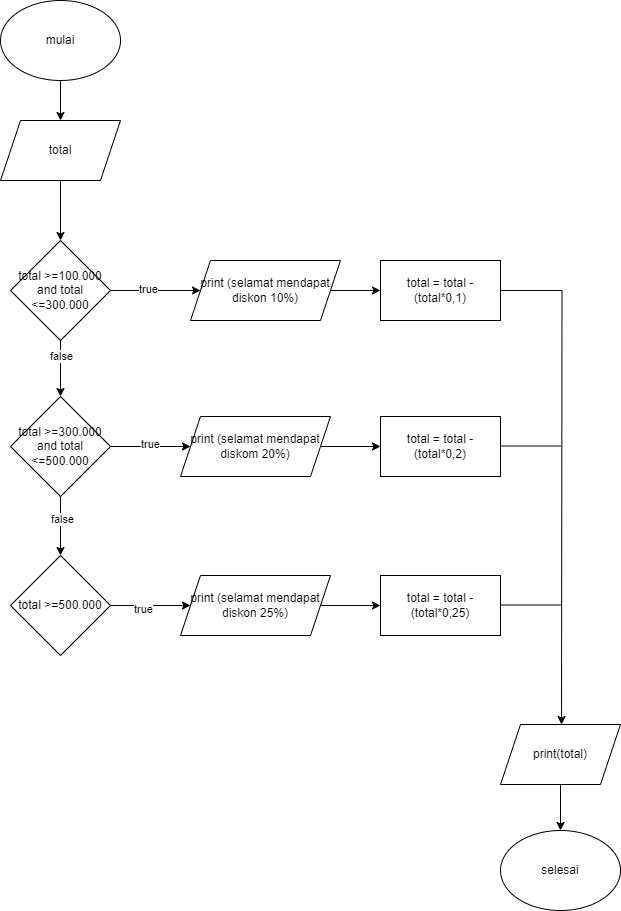

The diagram above was exported from draw.io. Its source (the exported page's mxGraphModel, read from the mxfile embedded in the PNG):
<mxGraphModel dx="880" dy="468" grid="1" gridSize="10" guides="1" tooltips="1" connect="1" arrows="1" fold="1" page="1" pageScale="1" pageWidth="827" pageHeight="1169" math="0" shadow="0">
  <root>
    <mxCell id="0" />
    <mxCell id="1" parent="0" />
    <mxCell id="9vYxpCBnIIBkFP4dY9y0-2" style="edgeStyle=orthogonalEdgeStyle;rounded=0;orthogonalLoop=1;jettySize=auto;html=1;exitX=0.5;exitY=1;exitDx=0;exitDy=0;" edge="1" parent="1" source="9vYxpCBnIIBkFP4dY9y0-1">
      <mxGeometry relative="1" as="geometry">
        <mxPoint x="159" y="160" as="targetPoint" />
      </mxGeometry>
    </mxCell>
    <mxCell id="9vYxpCBnIIBkFP4dY9y0-1" value="mulai" style="ellipse;whiteSpace=wrap;html=1;" vertex="1" parent="1">
      <mxGeometry x="99" y="40" width="120" height="80" as="geometry" />
    </mxCell>
    <mxCell id="9vYxpCBnIIBkFP4dY9y0-5" style="edgeStyle=orthogonalEdgeStyle;rounded=0;orthogonalLoop=1;jettySize=auto;html=1;exitX=0.5;exitY=1;exitDx=0;exitDy=0;entryX=0.5;entryY=0;entryDx=0;entryDy=0;" edge="1" parent="1" source="9vYxpCBnIIBkFP4dY9y0-3" target="9vYxpCBnIIBkFP4dY9y0-4">
      <mxGeometry relative="1" as="geometry" />
    </mxCell>
    <mxCell id="9vYxpCBnIIBkFP4dY9y0-3" value="total" style="shape=parallelogram;perimeter=parallelogramPerimeter;whiteSpace=wrap;html=1;fixedSize=1;" vertex="1" parent="1">
      <mxGeometry x="99" y="160" width="120" height="60" as="geometry" />
    </mxCell>
    <mxCell id="9vYxpCBnIIBkFP4dY9y0-11" style="edgeStyle=orthogonalEdgeStyle;rounded=0;orthogonalLoop=1;jettySize=auto;html=1;exitX=0.5;exitY=1;exitDx=0;exitDy=0;entryX=0.5;entryY=0;entryDx=0;entryDy=0;" edge="1" parent="1" source="9vYxpCBnIIBkFP4dY9y0-4" target="9vYxpCBnIIBkFP4dY9y0-10">
      <mxGeometry relative="1" as="geometry" />
    </mxCell>
    <mxCell id="9vYxpCBnIIBkFP4dY9y0-27" value="false" style="edgeLabel;html=1;align=center;verticalAlign=middle;resizable=0;points=[];" vertex="1" connectable="0" parent="9vYxpCBnIIBkFP4dY9y0-11">
      <mxGeometry x="-0.4643" relative="1" as="geometry">
        <mxPoint as="offset" />
      </mxGeometry>
    </mxCell>
    <mxCell id="9vYxpCBnIIBkFP4dY9y0-16" style="edgeStyle=orthogonalEdgeStyle;rounded=0;orthogonalLoop=1;jettySize=auto;html=1;exitX=1;exitY=0.5;exitDx=0;exitDy=0;entryX=0;entryY=0.5;entryDx=0;entryDy=0;" edge="1" parent="1" source="9vYxpCBnIIBkFP4dY9y0-4" target="9vYxpCBnIIBkFP4dY9y0-15">
      <mxGeometry relative="1" as="geometry" />
    </mxCell>
    <mxCell id="9vYxpCBnIIBkFP4dY9y0-26" value="true" style="edgeLabel;html=1;align=center;verticalAlign=middle;resizable=0;points=[];" vertex="1" connectable="0" parent="9vYxpCBnIIBkFP4dY9y0-16">
      <mxGeometry x="-0.1778" y="2" relative="1" as="geometry">
        <mxPoint as="offset" />
      </mxGeometry>
    </mxCell>
    <mxCell id="9vYxpCBnIIBkFP4dY9y0-4" value="total &amp;gt;=100.000 and total &amp;lt;=300.000" style="rhombus;whiteSpace=wrap;html=1;" vertex="1" parent="1">
      <mxGeometry x="109" y="280" width="100" height="100" as="geometry" />
    </mxCell>
    <mxCell id="9vYxpCBnIIBkFP4dY9y0-52" style="edgeStyle=orthogonalEdgeStyle;rounded=0;orthogonalLoop=1;jettySize=auto;html=1;exitX=1;exitY=0.5;exitDx=0;exitDy=0;" edge="1" parent="1" source="9vYxpCBnIIBkFP4dY9y0-8">
      <mxGeometry relative="1" as="geometry">
        <mxPoint x="660" y="764" as="targetPoint" />
      </mxGeometry>
    </mxCell>
    <mxCell id="9vYxpCBnIIBkFP4dY9y0-8" value="total = total - (total*0,1)" style="rounded=0;whiteSpace=wrap;html=1;" vertex="1" parent="1">
      <mxGeometry x="479" y="300" width="120" height="60" as="geometry" />
    </mxCell>
    <mxCell id="9vYxpCBnIIBkFP4dY9y0-18" style="edgeStyle=orthogonalEdgeStyle;rounded=0;orthogonalLoop=1;jettySize=auto;html=1;exitX=1;exitY=0.5;exitDx=0;exitDy=0;" edge="1" parent="1" source="9vYxpCBnIIBkFP4dY9y0-10" target="9vYxpCBnIIBkFP4dY9y0-17">
      <mxGeometry relative="1" as="geometry" />
    </mxCell>
    <mxCell id="9vYxpCBnIIBkFP4dY9y0-29" value="true" style="edgeLabel;html=1;align=center;verticalAlign=middle;resizable=0;points=[];" vertex="1" connectable="0" parent="9vYxpCBnIIBkFP4dY9y0-18">
      <mxGeometry x="-0.025" y="3" relative="1" as="geometry">
        <mxPoint as="offset" />
      </mxGeometry>
    </mxCell>
    <mxCell id="9vYxpCBnIIBkFP4dY9y0-21" style="edgeStyle=orthogonalEdgeStyle;rounded=0;orthogonalLoop=1;jettySize=auto;html=1;exitX=0.5;exitY=1;exitDx=0;exitDy=0;entryX=0.5;entryY=0;entryDx=0;entryDy=0;" edge="1" parent="1" source="9vYxpCBnIIBkFP4dY9y0-10" target="9vYxpCBnIIBkFP4dY9y0-14">
      <mxGeometry relative="1" as="geometry" />
    </mxCell>
    <mxCell id="9vYxpCBnIIBkFP4dY9y0-28" value="false" style="edgeLabel;html=1;align=center;verticalAlign=middle;resizable=0;points=[];" vertex="1" connectable="0" parent="9vYxpCBnIIBkFP4dY9y0-21">
      <mxGeometry x="-0.2542" y="1" relative="1" as="geometry">
        <mxPoint as="offset" />
      </mxGeometry>
    </mxCell>
    <mxCell id="9vYxpCBnIIBkFP4dY9y0-10" value="total &amp;gt;=300.000 and total &amp;lt;=500.000" style="rhombus;whiteSpace=wrap;html=1;" vertex="1" parent="1">
      <mxGeometry x="109" y="436" width="100" height="100" as="geometry" />
    </mxCell>
    <mxCell id="9vYxpCBnIIBkFP4dY9y0-13" value="total = total - (total*0,2)" style="rounded=0;whiteSpace=wrap;html=1;" vertex="1" parent="1">
      <mxGeometry x="479" y="456" width="120" height="60" as="geometry" />
    </mxCell>
    <mxCell id="9vYxpCBnIIBkFP4dY9y0-20" style="edgeStyle=orthogonalEdgeStyle;rounded=0;orthogonalLoop=1;jettySize=auto;html=1;exitX=1;exitY=0.5;exitDx=0;exitDy=0;entryX=0;entryY=0.5;entryDx=0;entryDy=0;" edge="1" parent="1" source="9vYxpCBnIIBkFP4dY9y0-14" target="9vYxpCBnIIBkFP4dY9y0-19">
      <mxGeometry relative="1" as="geometry" />
    </mxCell>
    <mxCell id="9vYxpCBnIIBkFP4dY9y0-30" value="true" style="edgeLabel;html=1;align=center;verticalAlign=middle;resizable=0;points=[];" vertex="1" connectable="0" parent="9vYxpCBnIIBkFP4dY9y0-20">
      <mxGeometry x="-0.2" y="-3" relative="1" as="geometry">
        <mxPoint as="offset" />
      </mxGeometry>
    </mxCell>
    <mxCell id="9vYxpCBnIIBkFP4dY9y0-14" value="total &amp;gt;=500.000" style="rhombus;whiteSpace=wrap;html=1;" vertex="1" parent="1">
      <mxGeometry x="109" y="595" width="100" height="100" as="geometry" />
    </mxCell>
    <mxCell id="9vYxpCBnIIBkFP4dY9y0-22" style="edgeStyle=orthogonalEdgeStyle;rounded=0;orthogonalLoop=1;jettySize=auto;html=1;exitX=1;exitY=0.5;exitDx=0;exitDy=0;entryX=0;entryY=0.5;entryDx=0;entryDy=0;" edge="1" parent="1" source="9vYxpCBnIIBkFP4dY9y0-15" target="9vYxpCBnIIBkFP4dY9y0-8">
      <mxGeometry relative="1" as="geometry" />
    </mxCell>
    <mxCell id="9vYxpCBnIIBkFP4dY9y0-15" value="print (selamat mendapat diskon 10%)" style="shape=parallelogram;perimeter=parallelogramPerimeter;whiteSpace=wrap;html=1;fixedSize=1;" vertex="1" parent="1">
      <mxGeometry x="289" y="300" width="150" height="60" as="geometry" />
    </mxCell>
    <mxCell id="9vYxpCBnIIBkFP4dY9y0-23" style="edgeStyle=orthogonalEdgeStyle;rounded=0;orthogonalLoop=1;jettySize=auto;html=1;exitX=1;exitY=0.5;exitDx=0;exitDy=0;entryX=0;entryY=0.5;entryDx=0;entryDy=0;" edge="1" parent="1" source="9vYxpCBnIIBkFP4dY9y0-17" target="9vYxpCBnIIBkFP4dY9y0-13">
      <mxGeometry relative="1" as="geometry" />
    </mxCell>
    <mxCell id="9vYxpCBnIIBkFP4dY9y0-17" value="print (selamat mendapat diskom 20%)" style="shape=parallelogram;perimeter=parallelogramPerimeter;whiteSpace=wrap;html=1;fixedSize=1;" vertex="1" parent="1">
      <mxGeometry x="279" y="456" width="150" height="60" as="geometry" />
    </mxCell>
    <mxCell id="9vYxpCBnIIBkFP4dY9y0-25" style="edgeStyle=orthogonalEdgeStyle;rounded=0;orthogonalLoop=1;jettySize=auto;html=1;exitX=1;exitY=0.5;exitDx=0;exitDy=0;entryX=0;entryY=0.5;entryDx=0;entryDy=0;" edge="1" parent="1" source="9vYxpCBnIIBkFP4dY9y0-19" target="9vYxpCBnIIBkFP4dY9y0-24">
      <mxGeometry relative="1" as="geometry" />
    </mxCell>
    <mxCell id="9vYxpCBnIIBkFP4dY9y0-19" value="print (selamat mendapat diskon 25%)" style="shape=parallelogram;perimeter=parallelogramPerimeter;whiteSpace=wrap;html=1;fixedSize=1;" vertex="1" parent="1">
      <mxGeometry x="279" y="615" width="150" height="60" as="geometry" />
    </mxCell>
    <mxCell id="9vYxpCBnIIBkFP4dY9y0-24" value="total = total - (total*0,25)" style="rounded=0;whiteSpace=wrap;html=1;" vertex="1" parent="1">
      <mxGeometry x="479" y="615" width="120" height="60" as="geometry" />
    </mxCell>
    <mxCell id="9vYxpCBnIIBkFP4dY9y0-31" value="selesai" style="ellipse;whiteSpace=wrap;html=1;" vertex="1" parent="1">
      <mxGeometry x="599" y="870" width="120" height="80" as="geometry" />
    </mxCell>
    <mxCell id="9vYxpCBnIIBkFP4dY9y0-35" value="" style="endArrow=none;html=1;rounded=0;" edge="1" parent="1">
      <mxGeometry width="50" height="50" relative="1" as="geometry">
        <mxPoint x="599" y="485.5" as="sourcePoint" />
        <mxPoint x="659" y="485.5" as="targetPoint" />
      </mxGeometry>
    </mxCell>
    <mxCell id="9vYxpCBnIIBkFP4dY9y0-37" value="" style="endArrow=none;html=1;rounded=0;" edge="1" parent="1">
      <mxGeometry width="50" height="50" relative="1" as="geometry">
        <mxPoint x="599" y="644.5" as="sourcePoint" />
        <mxPoint x="659" y="644.5" as="targetPoint" />
      </mxGeometry>
    </mxCell>
    <mxCell id="9vYxpCBnIIBkFP4dY9y0-53" style="edgeStyle=orthogonalEdgeStyle;rounded=0;orthogonalLoop=1;jettySize=auto;html=1;exitX=0.5;exitY=1;exitDx=0;exitDy=0;entryX=0.5;entryY=0;entryDx=0;entryDy=0;" edge="1" parent="1" source="9vYxpCBnIIBkFP4dY9y0-50" target="9vYxpCBnIIBkFP4dY9y0-31">
      <mxGeometry relative="1" as="geometry" />
    </mxCell>
    <mxCell id="9vYxpCBnIIBkFP4dY9y0-50" value="print(total)" style="shape=parallelogram;perimeter=parallelogramPerimeter;whiteSpace=wrap;html=1;fixedSize=1;" vertex="1" parent="1">
      <mxGeometry x="599" y="764" width="120" height="60" as="geometry" />
    </mxCell>
  </root>
</mxGraphModel>